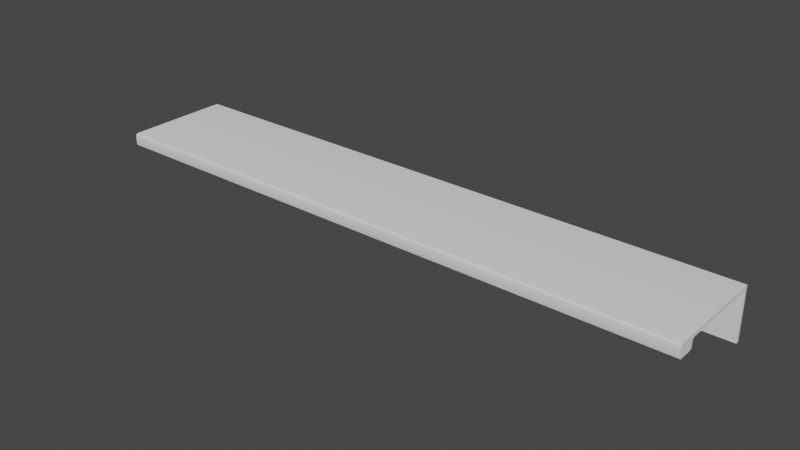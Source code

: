 # Source: ELITE_228.blend  (saved by Blender 5.1.29; exported with 4.5.12 LTS)
import bpy
from mathutils import Matrix  # noqa: F401  (used for matrix-valued properties, if any)

bpy.ops.wm.read_factory_settings(use_empty=True)
scene = bpy.context.scene
scene.name = 'Scene'

# ---- collections
col_collection = bpy.data.collections.new('Collection'); scene.collection.children.link(col_collection)

# ---- node groups
ng_auto_smooth = bpy.data.node_groups.new('Auto Smooth', 'GeometryNodeTree')
_s = ng_auto_smooth.interface.new_socket(name='Geometry', in_out='OUTPUT', socket_type='NodeSocketGeometry')
_s = ng_auto_smooth.interface.new_socket(name='Geometry', in_out='INPUT', socket_type='NodeSocketGeometry')
_s = ng_auto_smooth.interface.new_socket(name='Angle', in_out='INPUT', socket_type='NodeSocketFloat')
_s.subtype = 'ANGLE'
_s.min_value = 0.0
_s.max_value = 3.142
ng_auto_smooth.is_modifier = True
_N = ng_auto_smooth.nodes; _L = ng_auto_smooth.links
n0 = _N.new('NodeGroupOutput'); n0.name = 'Group Output'; n0.location = (480, -100)
n1 = _N.new('NodeGroupInput'); n1.name = 'Group Input'; n1.location = (-420, -300)
n2 = _N.new('NodeGroupInput'); n2.name = 'Group Input.001'; n2.location = (-60, -100)
n3 = _N.new('GeometryNodeSetShadeSmooth'); n3.name = 'Set Shade Smooth'; n3.location = (120, -100)
n3.domain = 'EDGE'
n4 = _N.new('GeometryNodeSetShadeSmooth'); n4.name = 'Set Shade Smooth.001'; n4.location = (300, -100)
n5 = _N.new('GeometryNodeInputMeshEdgeAngle'); n5.name = 'Edge Angle'; n5.location = (-420, -220)
n6 = _N.new('GeometryNodeInputEdgeSmooth'); n6.name = 'Is Edge Smooth'; n6.location = (-60, -160)
n7 = _N.new('GeometryNodeInputShadeSmooth'); n7.name = 'Is Face Smooth'; n7.location = (-240, -340)
n8 = _N.new('FunctionNodeBooleanMath'); n8.name = 'Boolean Math'; n8.location = (-60, -220)
n9 = _N.new('FunctionNodeCompare'); n9.name = 'Compare'; n9.location = (-240, -180)
n9.operation = 'LESS_EQUAL'
_L.new(n5.outputs[0], n9.inputs[0])
_L.new(n4.outputs[0], n0.inputs[0])
_L.new(n1.outputs[1], n9.inputs[1])
_L.new(n9.outputs[0], n8.inputs[0])
_L.new(n7.outputs[0], n8.inputs[1])
_L.new(n2.outputs[0], n3.inputs[0])
_L.new(n6.outputs[0], n3.inputs[1])
_L.new(n3.outputs[0], n4.inputs[0])
_L.new(n8.outputs[0], n3.inputs[2])
n0.is_active_output = True

# ---- world
world_world = bpy.data.worlds.new('World'); scene.world = world_world
world_world.use_nodes = True; world_world.node_tree.nodes.clear()
_N = world_world.node_tree.nodes; _L = world_world.node_tree.links
n0 = _N.new('ShaderNodeOutputWorld'); n0.name = 'World Output'; n0.location = (300, 300)
n1 = _N.new('ShaderNodeBackground'); n1.name = 'Background'; n1.location = (10, 300)
n1.inputs[0].default_value = (0.05088, 0.05088, 0.05088, 1.0)
_L.new(n1.outputs[0], n0.inputs[0])
n0.is_active_output = True
world_world.color = (0.05088, 0.05088, 0.05088)
world_world.use_sun_shadow = False
world_world.sun_shadow_jitter_overblur = 0.0

# ---- meshes
me_300_3226_225_cropped_simplified_for_kcd = bpy.data.meshes.new('[number-redacted] CROPPED SIMPLIFIED for KCD')
me_300_3226_225_cropped_simplified_for_kcd.from_pydata([(0.1125, 0.01905, -5.123e-07), (0.1125, -0.01225, -5.147e-07), (-0.1125, 0.01905, -4.825e-07), (-0.1125, -0.01225, -4.844e-07), (0.1125, -0.01325, -0.001001), (0.1125, -0.01325, -0.002601), (-0.1125, -0.01325, -0.001), (-0.1125, -0.01325, -0.0026), (0.1125, -0.01425, -0.003601), (0.1125, -0.01925, -0.003601), (-0.1125, -0.01425, -0.0036), (-0.1125, -0.01925, -0.0036), (0.1125, -0.02025, -0.002601), (0.1125, -0.02025, 0.0003995), (-0.1125, -0.02025, -0.0026), (-0.1125, -0.02025, 0.0003995), (-0.1125, 0.01905, 0.0014), (-0.1125, -0.01925, 0.0014), (0.1125, 0.01905, 0.001399), (0.1125, -0.01925, 0.001399), (-0.1125, -0.01275, -0.0001345), (-0.1125, -0.01312, -0.0005005), (-0.1125, -0.01975, 0.001266), (-0.1125, -0.02012, 0.0008995), (-0.1125, -0.01338, -0.0031), (-0.1125, -0.01375, -0.003467), (-0.1125, -0.01975, -0.003467), (-0.1125, -0.02012, -0.0031), (0.1125, -0.01275, -0.0001345), (0.1125, -0.01375, -0.003467), (0.1125, -0.01338, -0.003101), (0.1125, -0.01975, 0.001266), (0.1125, -0.01312, -0.0005005), (0.1125, -0.02012, -0.003101), (0.1125, -0.01975, -0.003467), (0.1125, -0.02012, 0.0008995), (0.1125, 0.02032, -5.123e-07), (-0.1125, 0.02032, -4.825e-07), (-0.1125, 0.02032, 0.0014), (0.1125, 0.02032, 0.001399), (0.1125, 0.01905, -0.018), (-0.1125, 0.01905, -0.018), (0.1125, 0.02032, -0.018), (-0.1125, 0.02032, -0.018)], [], [(0, 1, 2), (2, 1, 3), (4, 5, 6), (6, 5, 7), (8, 9, 10), (10, 9, 11), (12, 13, 14), (14, 13, 15), (16, 17, 18), (18, 17, 19), (17, 16, 3), (3, 16, 2), (3, 20, 17), (17, 20, 21), (17, 21, 22), (22, 21, 6), (22, 6, 23), (23, 6, 15), (24, 25, 7), (7, 25, 10), (11, 26, 27), (27, 14, 11), (11, 14, 15), (11, 15, 10), (10, 15, 6), (10, 6, 7), (0, 18, 1), (1, 18, 19), (1, 19, 28), (9, 8, 4), (29, 30, 8), (8, 30, 5), (8, 5, 4), (31, 4, 19), (19, 4, 32), (19, 32, 28), (33, 34, 12), (12, 34, 9), (12, 9, 13), (13, 9, 4), (13, 4, 35), (35, 4, 31), (4, 6, 32), (32, 6, 21), (32, 21, 28), (28, 21, 20), (28, 20, 1), (1, 20, 3), (7, 5, 30), (7, 30, 24), (24, 30, 29), (24, 29, 25), (25, 29, 8), (25, 8, 10), (11, 9, 34), (11, 34, 26), (26, 34, 33), (26, 33, 27), (27, 33, 12), (27, 12, 14), (15, 13, 35), (15, 35, 23), (23, 35, 31), (23, 31, 22), (22, 31, 19), (22, 19, 17), (2, 16, 38, 37), (16, 18, 39, 38), (39, 36, 38), (38, 36, 37), (2, 37, 43, 41), (18, 0, 36, 39), (40, 41, 43, 42), (37, 36, 42, 43), (0, 2, 41, 40), (36, 0, 40, 42)])
me_300_3226_225_cropped_simplified_for_kcd.polygons.foreach_set('use_smooth', [True] * 76)
me_300_3226_225_cropped_simplified_for_kcd.materials.append(None)
me_300_3226_225_cropped_simplified_for_kcd.use_remesh_fix_poles = True
me_300_3226_225_cropped_simplified_for_kcd.use_remesh_preserve_attributes = False
me_300_3226_225_cropped_simplified_for_kcd.update()

# ---- objects
ob_elite_228 = bpy.data.objects.new('ELITE 228', me_300_3226_225_cropped_simplified_for_kcd)

# ---- transforms, parenting, visibility, modifiers, constraints
ob_elite_228.location = (0.0, 0.0, 0.0)
_m = ob_elite_228.modifiers.new('Auto Smooth', 'NODES')
_m.node_group = ng_auto_smooth
_gi = [s.identifier for s in ng_auto_smooth.interface.items_tree if s.item_type == 'SOCKET' and s.in_out == 'INPUT']
_m[_gi[1]] = 0.5236  # Angle

# ---- collection membership
col_collection.objects.link(ob_elite_228)

# ---- scene / render settings (as saved in the file)
scene.frame_start = 1; scene.frame_end = 250; scene.frame_set(1)
scene.render.engine = 'BLENDER_EEVEE_NEXT'
scene.render.bake_bias = 0.0
scene.render.bake_samples = 0
scene.cycles.samples = 128
scene.cycles.sampling_pattern = 'TABULATED_SOBOL'
scene.cycles.use_adaptive_sampling = False
scene.cycles.use_light_tree = False
scene.eevee.use_gtao = True
scene.eevee.ray_tracing_options.trace_max_roughness = 0.0
scene.eevee.use_raytracing = True
scene.view_settings.view_transform = 'Filmic'
bpy.context.view_layer.update()

# ---- added for rendering (the .blend has no active camera and no usable light): camera, sun
cam_auto = bpy.data.cameras.new('AutoCamera')
cam_auto.lens = 50.0
cam_auto.sensor_width = 36.0
cam_auto.clip_end = 1000.0
ob_auto_camera = bpy.data.objects.new('AutoCamera', cam_auto)
scene.collection.objects.link(ob_auto_camera)
ob_auto_camera.location = (0.212293, -0.254716, 0.161534)
ob_auto_camera.rotation_euler = (1.09748, -7.21219e-08, 0.694738)
scene.camera = ob_auto_camera
light_auto_sun = bpy.data.lights.new('AutoSun', 'SUN')
light_auto_sun.energy = 3.0
light_auto_sun.angle = 0.0523599
ob_auto_sun = bpy.data.objects.new('AutoSun', light_auto_sun)
scene.collection.objects.link(ob_auto_sun)
ob_auto_sun.rotation_euler = (0.872665, 0.174533, 0.523599)
bpy.context.view_layer.update()
